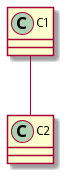

The diagram above was rendered by PlantUML. Its source (embedded in the PNG):
@startuml
class C1
class C2
class C3
C1 -- C2
remove @unlinked
@enduml